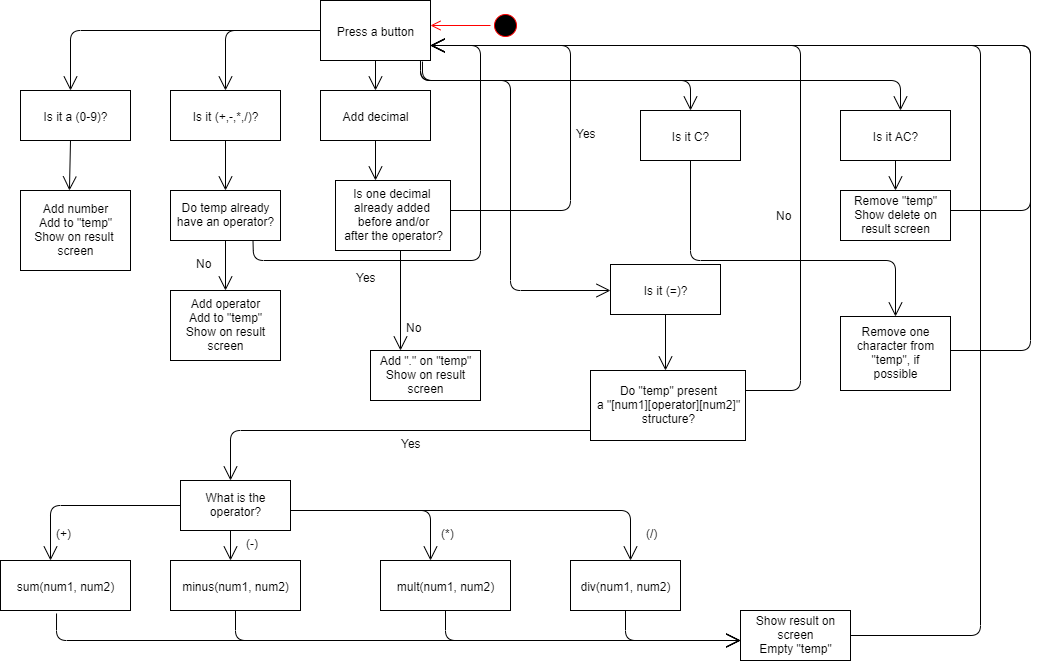

The diagram above was exported from draw.io. Its source (the exported page's mxGraphModel, read from the mxfile embedded in the PNG):
<mxGraphModel dx="868" dy="450" grid="1" gridSize="10" guides="1" tooltips="1" connect="1" arrows="1" fold="1" page="1" pageScale="1" pageWidth="1169" pageHeight="826" background="#ffffff" math="0" shadow="0">
  <root>
    <mxCell id="0" />
    <mxCell id="1" parent="0" />
    <mxCell id="iIHgOm6lmTbxh8vDtviR-42" value="" style="ellipse;html=1;shape=startState;fillColor=#000000;strokeColor=#ff0000;" vertex="1" parent="1">
      <mxGeometry x="500" y="120" width="30" height="30" as="geometry" />
    </mxCell>
    <mxCell id="iIHgOm6lmTbxh8vDtviR-43" value="" style="edgeStyle=orthogonalEdgeStyle;html=1;verticalAlign=bottom;endArrow=open;endSize=8;strokeColor=#ff0000;" edge="1" source="iIHgOm6lmTbxh8vDtviR-42" parent="1">
      <mxGeometry relative="1" as="geometry">
        <mxPoint x="440" y="135" as="targetPoint" />
      </mxGeometry>
    </mxCell>
    <mxCell id="iIHgOm6lmTbxh8vDtviR-44" value="Press a button" style="html=1;" vertex="1" parent="1">
      <mxGeometry x="330" y="110" width="110" height="60" as="geometry" />
    </mxCell>
    <mxCell id="iIHgOm6lmTbxh8vDtviR-45" value="" style="endArrow=open;endFill=1;endSize=12;html=1;exitX=0;exitY=0.5;exitDx=0;exitDy=0;" edge="1" parent="1" source="iIHgOm6lmTbxh8vDtviR-44">
      <mxGeometry width="160" relative="1" as="geometry">
        <mxPoint x="330" y="190" as="sourcePoint" />
        <mxPoint x="80" y="200" as="targetPoint" />
        <Array as="points">
          <mxPoint x="80" y="140" />
        </Array>
      </mxGeometry>
    </mxCell>
    <mxCell id="iIHgOm6lmTbxh8vDtviR-46" value="Is it a (0-9)?" style="html=1;" vertex="1" parent="1">
      <mxGeometry x="30" y="200" width="110" height="50" as="geometry" />
    </mxCell>
    <mxCell id="iIHgOm6lmTbxh8vDtviR-47" value="" style="endArrow=open;endFill=1;endSize=12;html=1;exitX=0;exitY=0.5;exitDx=0;exitDy=0;entryX=0.5;entryY=0;entryDx=0;entryDy=0;" edge="1" parent="1" source="iIHgOm6lmTbxh8vDtviR-44" target="iIHgOm6lmTbxh8vDtviR-48">
      <mxGeometry width="160" relative="1" as="geometry">
        <mxPoint x="30" y="270" as="sourcePoint" />
        <mxPoint x="240" y="200" as="targetPoint" />
        <Array as="points">
          <mxPoint x="235" y="140" />
        </Array>
      </mxGeometry>
    </mxCell>
    <mxCell id="iIHgOm6lmTbxh8vDtviR-48" value="Is it (+,-,*,/)?" style="html=1;" vertex="1" parent="1">
      <mxGeometry x="180" y="200" width="110" height="50" as="geometry" />
    </mxCell>
    <mxCell id="iIHgOm6lmTbxh8vDtviR-49" value="" style="endArrow=open;endFill=1;endSize=12;html=1;exitX=0.5;exitY=1;exitDx=0;exitDy=0;" edge="1" parent="1" source="iIHgOm6lmTbxh8vDtviR-44" target="iIHgOm6lmTbxh8vDtviR-50">
      <mxGeometry width="160" relative="1" as="geometry">
        <mxPoint x="30" y="270" as="sourcePoint" />
        <mxPoint x="385" y="200" as="targetPoint" />
      </mxGeometry>
    </mxCell>
    <mxCell id="iIHgOm6lmTbxh8vDtviR-50" value="Add decimal" style="html=1;" vertex="1" parent="1">
      <mxGeometry x="330" y="200" width="110" height="50" as="geometry" />
    </mxCell>
    <mxCell id="iIHgOm6lmTbxh8vDtviR-51" value="Add number&lt;br&gt;Add to &quot;temp&quot;&lt;br&gt;Show on result &lt;br&gt;screen" style="html=1;" vertex="1" parent="1">
      <mxGeometry x="30" y="300" width="110" height="80" as="geometry" />
    </mxCell>
    <mxCell id="iIHgOm6lmTbxh8vDtviR-52" value="" style="endArrow=open;endFill=1;endSize=12;html=1;entryX=0.445;entryY=0;entryDx=0;entryDy=0;entryPerimeter=0;" edge="1" parent="1" target="iIHgOm6lmTbxh8vDtviR-51">
      <mxGeometry width="160" relative="1" as="geometry">
        <mxPoint x="80" y="250" as="sourcePoint" />
        <mxPoint x="240" y="250" as="targetPoint" />
      </mxGeometry>
    </mxCell>
    <mxCell id="iIHgOm6lmTbxh8vDtviR-53" value="" style="endArrow=open;endFill=1;endSize=12;html=1;exitX=0.5;exitY=1;exitDx=0;exitDy=0;" edge="1" parent="1" source="iIHgOm6lmTbxh8vDtviR-48">
      <mxGeometry width="160" relative="1" as="geometry">
        <mxPoint x="230" y="250" as="sourcePoint" />
        <mxPoint x="235" y="300" as="targetPoint" />
      </mxGeometry>
    </mxCell>
    <mxCell id="iIHgOm6lmTbxh8vDtviR-54" value="Add operator&lt;br&gt;Add to &quot;temp&quot;&lt;br&gt;Show on result&lt;br&gt;screen" style="html=1;" vertex="1" parent="1">
      <mxGeometry x="180" y="400" width="110" height="70" as="geometry" />
    </mxCell>
    <mxCell id="iIHgOm6lmTbxh8vDtviR-55" value="Do temp already&lt;br&gt;have an operator?" style="html=1;" vertex="1" parent="1">
      <mxGeometry x="180" y="300" width="110" height="50" as="geometry" />
    </mxCell>
    <mxCell id="iIHgOm6lmTbxh8vDtviR-56" value="" style="endArrow=open;endFill=1;endSize=12;html=1;entryX=0.5;entryY=0;entryDx=0;entryDy=0;" edge="1" parent="1" source="iIHgOm6lmTbxh8vDtviR-55" target="iIHgOm6lmTbxh8vDtviR-54">
      <mxGeometry width="160" relative="1" as="geometry">
        <mxPoint x="235" y="350" as="sourcePoint" />
        <mxPoint x="235" y="400" as="targetPoint" />
      </mxGeometry>
    </mxCell>
    <mxCell id="iIHgOm6lmTbxh8vDtviR-57" value="No" style="text;strokeColor=none;fillColor=none;align=left;verticalAlign=top;spacingLeft=4;spacingRight=4;overflow=hidden;rotatable=0;points=[[0,0.5],[1,0.5]];portConstraint=eastwest;" vertex="1" parent="1">
      <mxGeometry x="200" y="360" width="35" height="26" as="geometry" />
    </mxCell>
    <mxCell id="iIHgOm6lmTbxh8vDtviR-58" value="" style="endArrow=open;endFill=1;endSize=12;html=1;exitX=0.75;exitY=1;exitDx=0;exitDy=0;entryX=1;entryY=0.75;entryDx=0;entryDy=0;" edge="1" parent="1" source="iIHgOm6lmTbxh8vDtviR-55" target="iIHgOm6lmTbxh8vDtviR-44">
      <mxGeometry width="160" relative="1" as="geometry">
        <mxPoint x="30" y="470" as="sourcePoint" />
        <mxPoint x="190" y="470" as="targetPoint" />
        <Array as="points">
          <mxPoint x="263" y="370" />
          <mxPoint x="490" y="370" />
          <mxPoint x="490" y="155" />
        </Array>
      </mxGeometry>
    </mxCell>
    <mxCell id="iIHgOm6lmTbxh8vDtviR-59" value="Yes" style="text;strokeColor=none;fillColor=none;align=left;verticalAlign=top;spacingLeft=4;spacingRight=4;overflow=hidden;rotatable=0;points=[[0,0.5],[1,0.5]];portConstraint=eastwest;" vertex="1" parent="1">
      <mxGeometry x="360" y="374" width="35" height="26" as="geometry" />
    </mxCell>
    <mxCell id="iIHgOm6lmTbxh8vDtviR-60" value="Is one decimal&amp;nbsp;&lt;br&gt;already added&amp;nbsp;&lt;br&gt;before and/or&lt;br&gt;after the operator?" style="html=1;" vertex="1" parent="1">
      <mxGeometry x="345" y="290" width="115" height="70" as="geometry" />
    </mxCell>
    <mxCell id="iIHgOm6lmTbxh8vDtviR-62" value="" style="endArrow=open;endFill=1;endSize=12;html=1;" edge="1" parent="1" source="iIHgOm6lmTbxh8vDtviR-50">
      <mxGeometry width="160" relative="1" as="geometry">
        <mxPoint x="385" y="250" as="sourcePoint" />
        <mxPoint x="385" y="290" as="targetPoint" />
      </mxGeometry>
    </mxCell>
    <mxCell id="iIHgOm6lmTbxh8vDtviR-63" value="Add &quot;.&quot; on &quot;temp&quot;&lt;br&gt;Show on result&lt;br&gt;screen" style="html=1;" vertex="1" parent="1">
      <mxGeometry x="380" y="460" width="110" height="50" as="geometry" />
    </mxCell>
    <mxCell id="iIHgOm6lmTbxh8vDtviR-64" value="" style="endArrow=open;endFill=1;endSize=12;html=1;" edge="1" parent="1">
      <mxGeometry width="160" relative="1" as="geometry">
        <mxPoint x="410" y="360" as="sourcePoint" />
        <mxPoint x="410" y="460" as="targetPoint" />
      </mxGeometry>
    </mxCell>
    <mxCell id="iIHgOm6lmTbxh8vDtviR-65" value="No" style="text;strokeColor=none;fillColor=none;align=left;verticalAlign=top;spacingLeft=4;spacingRight=4;overflow=hidden;rotatable=0;points=[[0,0.5],[1,0.5]];portConstraint=eastwest;" vertex="1" parent="1">
      <mxGeometry x="410" y="424" width="35" height="26" as="geometry" />
    </mxCell>
    <mxCell id="iIHgOm6lmTbxh8vDtviR-66" value="" style="endArrow=open;endFill=1;endSize=12;html=1;entryX=1;entryY=0.75;entryDx=0;entryDy=0;" edge="1" parent="1" target="iIHgOm6lmTbxh8vDtviR-44">
      <mxGeometry width="160" relative="1" as="geometry">
        <mxPoint x="460" y="320" as="sourcePoint" />
        <mxPoint x="440" y="160" as="targetPoint" />
        <Array as="points">
          <mxPoint x="580" y="320" />
          <mxPoint x="580" y="155" />
        </Array>
      </mxGeometry>
    </mxCell>
    <mxCell id="iIHgOm6lmTbxh8vDtviR-67" value="Yes" style="text;strokeColor=none;fillColor=none;align=left;verticalAlign=top;spacingLeft=4;spacingRight=4;overflow=hidden;rotatable=0;points=[[0,0.5],[1,0.5]];portConstraint=eastwest;" vertex="1" parent="1">
      <mxGeometry x="580" y="230" width="35" height="26" as="geometry" />
    </mxCell>
    <mxCell id="iIHgOm6lmTbxh8vDtviR-68" value="" style="endArrow=open;endFill=1;endSize=12;html=1;" edge="1" parent="1">
      <mxGeometry width="160" relative="1" as="geometry">
        <mxPoint x="430" y="170" as="sourcePoint" />
        <mxPoint x="620" y="400" as="targetPoint" />
        <Array as="points">
          <mxPoint x="430" y="190" />
          <mxPoint x="520" y="190" />
          <mxPoint x="520" y="400" />
        </Array>
      </mxGeometry>
    </mxCell>
    <mxCell id="iIHgOm6lmTbxh8vDtviR-69" value="Is it (=)?" style="html=1;" vertex="1" parent="1">
      <mxGeometry x="620" y="374" width="110" height="50" as="geometry" />
    </mxCell>
    <mxCell id="iIHgOm6lmTbxh8vDtviR-70" value="" style="endArrow=open;endFill=1;endSize=12;html=1;" edge="1" parent="1" source="iIHgOm6lmTbxh8vDtviR-69">
      <mxGeometry width="160" relative="1" as="geometry">
        <mxPoint x="675" y="424" as="sourcePoint" />
        <mxPoint x="675" y="480" as="targetPoint" />
      </mxGeometry>
    </mxCell>
    <mxCell id="iIHgOm6lmTbxh8vDtviR-71" value="Do &quot;temp&quot; present&lt;br&gt;a &quot;[num1][operator][num2]&quot;&lt;br&gt;structure?" style="html=1;" vertex="1" parent="1">
      <mxGeometry x="600" y="480" width="155" height="70" as="geometry" />
    </mxCell>
    <mxCell id="iIHgOm6lmTbxh8vDtviR-72" value="" style="endArrow=open;endFill=1;endSize=12;html=1;" edge="1" parent="1">
      <mxGeometry width="160" relative="1" as="geometry">
        <mxPoint x="600" y="540" as="sourcePoint" />
        <mxPoint x="240" y="590" as="targetPoint" />
        <Array as="points">
          <mxPoint x="240" y="540" />
        </Array>
      </mxGeometry>
    </mxCell>
    <mxCell id="iIHgOm6lmTbxh8vDtviR-73" value="" style="endArrow=open;endFill=1;endSize=12;html=1;entryX=1;entryY=0.75;entryDx=0;entryDy=0;" edge="1" parent="1" target="iIHgOm6lmTbxh8vDtviR-44">
      <mxGeometry width="160" relative="1" as="geometry">
        <mxPoint x="755" y="500" as="sourcePoint" />
        <mxPoint x="915" y="500" as="targetPoint" />
        <Array as="points">
          <mxPoint x="810" y="500" />
          <mxPoint x="810" y="155" />
        </Array>
      </mxGeometry>
    </mxCell>
    <mxCell id="iIHgOm6lmTbxh8vDtviR-74" value="No" style="text;strokeColor=none;fillColor=none;align=left;verticalAlign=top;spacingLeft=4;spacingRight=4;overflow=hidden;rotatable=0;points=[[0,0.5],[1,0.5]];portConstraint=eastwest;" vertex="1" parent="1">
      <mxGeometry x="780" y="312" width="35" height="26" as="geometry" />
    </mxCell>
    <mxCell id="iIHgOm6lmTbxh8vDtviR-75" value="Yes" style="text;strokeColor=none;fillColor=none;align=left;verticalAlign=top;spacingLeft=4;spacingRight=4;overflow=hidden;rotatable=0;points=[[0,0.5],[1,0.5]];portConstraint=eastwest;" vertex="1" parent="1">
      <mxGeometry x="405" y="540" width="35" height="26" as="geometry" />
    </mxCell>
    <mxCell id="iIHgOm6lmTbxh8vDtviR-76" value="What is the&lt;br&gt;operator?" style="html=1;" vertex="1" parent="1">
      <mxGeometry x="190" y="590" width="110" height="50" as="geometry" />
    </mxCell>
    <mxCell id="iIHgOm6lmTbxh8vDtviR-77" value="" style="endArrow=open;endFill=1;endSize=12;html=1;" edge="1" parent="1" source="iIHgOm6lmTbxh8vDtviR-76">
      <mxGeometry width="160" relative="1" as="geometry">
        <mxPoint x="30" y="615" as="sourcePoint" />
        <mxPoint x="60" y="670" as="targetPoint" />
        <Array as="points">
          <mxPoint x="60" y="615" />
        </Array>
      </mxGeometry>
    </mxCell>
    <mxCell id="iIHgOm6lmTbxh8vDtviR-78" value="" style="endArrow=open;endFill=1;endSize=12;html=1;" edge="1" parent="1">
      <mxGeometry width="160" relative="1" as="geometry">
        <mxPoint x="240" y="640" as="sourcePoint" />
        <mxPoint x="240" y="670" as="targetPoint" />
      </mxGeometry>
    </mxCell>
    <mxCell id="iIHgOm6lmTbxh8vDtviR-79" value="" style="endArrow=open;endFill=1;endSize=12;html=1;" edge="1" parent="1">
      <mxGeometry width="160" relative="1" as="geometry">
        <mxPoint x="300" y="620" as="sourcePoint" />
        <mxPoint x="440" y="670" as="targetPoint" />
        <Array as="points">
          <mxPoint x="440" y="620" />
        </Array>
      </mxGeometry>
    </mxCell>
    <mxCell id="iIHgOm6lmTbxh8vDtviR-80" value="" style="endArrow=open;endFill=1;endSize=12;html=1;" edge="1" parent="1">
      <mxGeometry width="160" relative="1" as="geometry">
        <mxPoint x="300" y="620" as="sourcePoint" />
        <mxPoint x="640" y="670" as="targetPoint" />
        <Array as="points">
          <mxPoint x="640" y="620" />
        </Array>
      </mxGeometry>
    </mxCell>
    <mxCell id="iIHgOm6lmTbxh8vDtviR-81" value="(+)" style="text;strokeColor=none;fillColor=none;align=left;verticalAlign=top;spacingLeft=4;spacingRight=4;overflow=hidden;rotatable=0;points=[[0,0.5],[1,0.5]];portConstraint=eastwest;" vertex="1" parent="1">
      <mxGeometry x="60" y="630" width="35" height="26" as="geometry" />
    </mxCell>
    <mxCell id="iIHgOm6lmTbxh8vDtviR-82" value="(-)" style="text;strokeColor=none;fillColor=none;align=left;verticalAlign=top;spacingLeft=4;spacingRight=4;overflow=hidden;rotatable=0;points=[[0,0.5],[1,0.5]];portConstraint=eastwest;" vertex="1" parent="1">
      <mxGeometry x="250" y="640" width="35" height="26" as="geometry" />
    </mxCell>
    <mxCell id="iIHgOm6lmTbxh8vDtviR-83" value="(*)" style="text;strokeColor=none;fillColor=none;align=left;verticalAlign=top;spacingLeft=4;spacingRight=4;overflow=hidden;rotatable=0;points=[[0,0.5],[1,0.5]];portConstraint=eastwest;" vertex="1" parent="1">
      <mxGeometry x="445" y="630" width="35" height="26" as="geometry" />
    </mxCell>
    <mxCell id="iIHgOm6lmTbxh8vDtviR-84" value="(/)" style="text;strokeColor=none;fillColor=none;align=left;verticalAlign=top;spacingLeft=4;spacingRight=4;overflow=hidden;rotatable=0;points=[[0,0.5],[1,0.5]];portConstraint=eastwest;" vertex="1" parent="1">
      <mxGeometry x="650" y="630" width="35" height="26" as="geometry" />
    </mxCell>
    <mxCell id="iIHgOm6lmTbxh8vDtviR-85" value="sum(num1, num2)" style="html=1;" vertex="1" parent="1">
      <mxGeometry x="10" y="670" width="130" height="50" as="geometry" />
    </mxCell>
    <mxCell id="iIHgOm6lmTbxh8vDtviR-86" value="minus(num1, num2)" style="html=1;" vertex="1" parent="1">
      <mxGeometry x="180" y="670" width="130" height="50" as="geometry" />
    </mxCell>
    <mxCell id="iIHgOm6lmTbxh8vDtviR-87" value="mult(num1, num2)" style="html=1;" vertex="1" parent="1">
      <mxGeometry x="390" y="670" width="130" height="50" as="geometry" />
    </mxCell>
    <mxCell id="iIHgOm6lmTbxh8vDtviR-88" value="div(num1, num2)" style="html=1;" vertex="1" parent="1">
      <mxGeometry x="580" y="670" width="110" height="50" as="geometry" />
    </mxCell>
    <mxCell id="iIHgOm6lmTbxh8vDtviR-89" value="" style="endArrow=open;endFill=1;endSize=12;html=1;exitX=0.431;exitY=1.06;exitDx=0;exitDy=0;exitPerimeter=0;" edge="1" parent="1" source="iIHgOm6lmTbxh8vDtviR-85">
      <mxGeometry width="160" relative="1" as="geometry">
        <mxPoint x="590" y="750" as="sourcePoint" />
        <mxPoint x="750" y="750" as="targetPoint" />
        <Array as="points">
          <mxPoint x="66" y="750" />
        </Array>
      </mxGeometry>
    </mxCell>
    <mxCell id="iIHgOm6lmTbxh8vDtviR-90" value="" style="endArrow=open;endFill=1;endSize=12;html=1;exitX=0.5;exitY=1;exitDx=0;exitDy=0;" edge="1" parent="1" source="iIHgOm6lmTbxh8vDtviR-86">
      <mxGeometry width="160" relative="1" as="geometry">
        <mxPoint x="10" y="790" as="sourcePoint" />
        <mxPoint x="750" y="750" as="targetPoint" />
        <Array as="points">
          <mxPoint x="245" y="750" />
        </Array>
      </mxGeometry>
    </mxCell>
    <mxCell id="iIHgOm6lmTbxh8vDtviR-91" value="" style="endArrow=open;endFill=1;endSize=12;html=1;exitX=0.5;exitY=1;exitDx=0;exitDy=0;" edge="1" parent="1" source="iIHgOm6lmTbxh8vDtviR-87">
      <mxGeometry width="160" relative="1" as="geometry">
        <mxPoint x="10" y="790" as="sourcePoint" />
        <mxPoint x="750" y="750" as="targetPoint" />
        <Array as="points">
          <mxPoint x="455" y="750" />
        </Array>
      </mxGeometry>
    </mxCell>
    <mxCell id="iIHgOm6lmTbxh8vDtviR-92" value="" style="endArrow=open;endFill=1;endSize=12;html=1;exitX=0.5;exitY=1;exitDx=0;exitDy=0;" edge="1" parent="1" source="iIHgOm6lmTbxh8vDtviR-88">
      <mxGeometry width="160" relative="1" as="geometry">
        <mxPoint x="550" y="780" as="sourcePoint" />
        <mxPoint x="750" y="750" as="targetPoint" />
        <Array as="points">
          <mxPoint x="635" y="750" />
        </Array>
      </mxGeometry>
    </mxCell>
    <mxCell id="iIHgOm6lmTbxh8vDtviR-93" value="Show result on&lt;br&gt;screen&lt;br&gt;Empty &quot;temp&quot;" style="html=1;" vertex="1" parent="1">
      <mxGeometry x="750" y="720" width="110" height="50" as="geometry" />
    </mxCell>
    <mxCell id="iIHgOm6lmTbxh8vDtviR-94" value="" style="endArrow=open;endFill=1;endSize=12;html=1;entryX=1;entryY=0.75;entryDx=0;entryDy=0;" edge="1" parent="1" source="iIHgOm6lmTbxh8vDtviR-93" target="iIHgOm6lmTbxh8vDtviR-44">
      <mxGeometry width="160" relative="1" as="geometry">
        <mxPoint x="860" y="745" as="sourcePoint" />
        <mxPoint x="1020" y="745" as="targetPoint" />
        <Array as="points">
          <mxPoint x="990" y="745" />
          <mxPoint x="990" y="155" />
        </Array>
      </mxGeometry>
    </mxCell>
    <mxCell id="iIHgOm6lmTbxh8vDtviR-95" value="" style="endArrow=open;endFill=1;endSize=12;html=1;exitX=0.927;exitY=1.017;exitDx=0;exitDy=0;exitPerimeter=0;" edge="1" parent="1" source="iIHgOm6lmTbxh8vDtviR-44">
      <mxGeometry width="160" relative="1" as="geometry">
        <mxPoint x="640" y="190" as="sourcePoint" />
        <mxPoint x="910" y="220" as="targetPoint" />
        <Array as="points">
          <mxPoint x="432" y="190" />
          <mxPoint x="910" y="190" />
        </Array>
      </mxGeometry>
    </mxCell>
    <mxCell id="iIHgOm6lmTbxh8vDtviR-96" value="Is it AC?" style="html=1;" vertex="1" parent="1">
      <mxGeometry x="850" y="220" width="110" height="50" as="geometry" />
    </mxCell>
    <mxCell id="iIHgOm6lmTbxh8vDtviR-97" value="Remove &quot;temp&quot;&lt;br&gt;Show delete on&lt;br&gt;result screen" style="html=1;" vertex="1" parent="1">
      <mxGeometry x="850" y="300" width="110" height="50" as="geometry" />
    </mxCell>
    <mxCell id="iIHgOm6lmTbxh8vDtviR-98" value="" style="endArrow=open;endFill=1;endSize=12;html=1;" edge="1" parent="1" source="iIHgOm6lmTbxh8vDtviR-96">
      <mxGeometry width="160" relative="1" as="geometry">
        <mxPoint x="905" y="270" as="sourcePoint" />
        <mxPoint x="905" y="300" as="targetPoint" />
      </mxGeometry>
    </mxCell>
    <mxCell id="iIHgOm6lmTbxh8vDtviR-99" value="" style="endArrow=open;endFill=1;endSize=12;html=1;entryX=1;entryY=0.75;entryDx=0;entryDy=0;" edge="1" parent="1" target="iIHgOm6lmTbxh8vDtviR-44">
      <mxGeometry width="160" relative="1" as="geometry">
        <mxPoint x="960" y="320" as="sourcePoint" />
        <mxPoint x="1120" y="320" as="targetPoint" />
        <Array as="points">
          <mxPoint x="1040" y="320" />
          <mxPoint x="1040" y="155" />
        </Array>
      </mxGeometry>
    </mxCell>
    <mxCell id="iIHgOm6lmTbxh8vDtviR-100" value="Is it C?" style="html=1;" vertex="1" parent="1">
      <mxGeometry x="650" y="220" width="100" height="50" as="geometry" />
    </mxCell>
    <mxCell id="iIHgOm6lmTbxh8vDtviR-101" value="" style="endArrow=open;endFill=1;endSize=12;html=1;entryX=0.5;entryY=0;entryDx=0;entryDy=0;exitX=0.909;exitY=1;exitDx=0;exitDy=0;exitPerimeter=0;" edge="1" parent="1" source="iIHgOm6lmTbxh8vDtviR-44" target="iIHgOm6lmTbxh8vDtviR-100">
      <mxGeometry width="160" relative="1" as="geometry">
        <mxPoint x="600" y="200" as="sourcePoint" />
        <mxPoint x="760" y="200" as="targetPoint" />
        <Array as="points">
          <mxPoint x="430" y="190" />
          <mxPoint x="700" y="190" />
        </Array>
      </mxGeometry>
    </mxCell>
    <mxCell id="iIHgOm6lmTbxh8vDtviR-102" value="Remove one&lt;br&gt;character from&lt;br&gt;&quot;temp&quot;, if&lt;br&gt;possible" style="html=1;" vertex="1" parent="1">
      <mxGeometry x="850" y="426" width="110" height="74" as="geometry" />
    </mxCell>
    <mxCell id="iIHgOm6lmTbxh8vDtviR-103" value="" style="endArrow=open;endFill=1;endSize=12;html=1;entryX=0.5;entryY=0;entryDx=0;entryDy=0;exitX=0.5;exitY=1;exitDx=0;exitDy=0;" edge="1" parent="1" source="iIHgOm6lmTbxh8vDtviR-100" target="iIHgOm6lmTbxh8vDtviR-102">
      <mxGeometry width="160" relative="1" as="geometry">
        <mxPoint x="770" y="384" as="sourcePoint" />
        <mxPoint x="930" y="384" as="targetPoint" />
        <Array as="points">
          <mxPoint x="700" y="370" />
          <mxPoint x="905" y="370" />
        </Array>
      </mxGeometry>
    </mxCell>
    <mxCell id="iIHgOm6lmTbxh8vDtviR-104" value="" style="endArrow=open;endFill=1;endSize=12;html=1;entryX=1;entryY=0.75;entryDx=0;entryDy=0;" edge="1" parent="1" target="iIHgOm6lmTbxh8vDtviR-44">
      <mxGeometry width="160" relative="1" as="geometry">
        <mxPoint x="960" y="460" as="sourcePoint" />
        <mxPoint x="1120" y="460" as="targetPoint" />
        <Array as="points">
          <mxPoint x="1040" y="460" />
          <mxPoint x="1040" y="155" />
        </Array>
      </mxGeometry>
    </mxCell>
  </root>
</mxGraphModel>